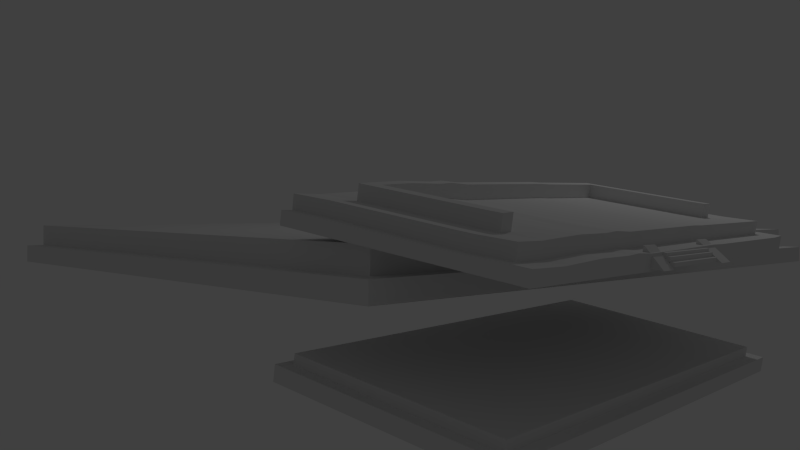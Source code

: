 # Source: Estructura_le_treseichon.blend  (saved by Blender 2.73.0; exported with 4.5.12 LTS)
import bpy
from mathutils import Matrix  # noqa: F401  (used for matrix-valued properties, if any)

bpy.ops.wm.read_factory_settings(use_empty=True)
scene = bpy.context.scene
scene.name = 'Scene'

# ---- collections
col_collection_1 = bpy.data.collections.new('Collection 1'); scene.collection.children.link(col_collection_1)

# ---- world
world_world = bpy.data.worlds.new('World'); scene.world = world_world
world_world.color = (0.05088, 0.05088, 0.05088)
world_world.use_sun_shadow = False
world_world.sun_shadow_jitter_overblur = 0.0
world_world.cycles.sampling_method = 'MANUAL'
world_world.cycles.sample_map_resolution = 256

# ---- cameras
cam_camera = bpy.data.cameras.new('Camera')
cam_camera.clip_end = 100.0
cam_camera.lens = 35.0
cam_camera.sensor_width = 32.0
cam_camera.sensor_height = 18.0
cam_camera.ortho_scale = 7.314
cam_camera.dof.focus_distance = 0.0
cam_camera.dof.aperture_fstop = 128.0

# ---- lights
light_lamp = bpy.data.lights.new('Lamp', 'POINT')
light_lamp.transmission_factor = 0.0
light_lamp.cutoff_distance = 30.0
light_lamp.energy = 100.0
light_lamp.shadow_buffer_clip_start = 1.001
light_lamp.shadow_soft_size = 0.1
light_lamp.shadow_maximum_resolution = 0.006
light_lamp.use_absolute_resolution = True
light_lamp.cycles.use_multiple_importance_sampling = False

# ---- meshes
me_cube_001 = bpy.data.meshes.new('Cube.001')
me_cube_001.from_pydata([(-1.2, -45.21, 0.9394), (-1.2, -43.67, 0.9394), (1.0, -43.67, 0.9394), (1.0, -45.21, 0.9394), (-1.2, -45.21, 2.145), (-1.2, -43.67, 2.145), (1.0, -43.67, 2.145), (1.0, -45.21, 2.145), (-1.2, -43.77, 1.811), (-1.2, -42.51, 1.811), (1.0, -42.51, 1.811), (1.0, -43.77, 1.811), (-1.2, -43.77, 3.382), (-1.2, -42.51, 3.382), (1.0, -42.51, 3.382), (1.0, -43.77, 3.382), (-1.2, -42.53, 2.881), (-1.2, -39.44, 2.881), (1.0, -39.44, 2.881), (1.0, -42.53, 2.881), (-1.2, -42.53, 4.289), (-1.2, -39.44, 4.289), (1.0, -39.44, 4.289), (1.0, -42.53, 4.289), (-1.196, -46.85, 0.8034), (-1.196, -38.79, 0.818), (-1.691, -38.79, 0.818), (-1.691, -46.85, 0.8034), (-1.196, -38.85, 6.082), (-1.196, -38.43, 6.082), (-1.691, -38.43, 6.082), (-1.691, -38.85, 6.082), (0.9974, -39.05, 5.818), (0.9974, -38.63, 5.818), (1.493, -38.63, 5.818), (1.493, -39.05, 5.818), (0.9974, -45.31, 0.2667), (0.9974, -38.79, 0.2802), (1.493, -38.79, 0.2802), (1.493, -45.31, 0.2667), (-5.819, 24.41, 0.4094), (5.902, 24.41, -0.7251), (-6.278, 24.41, 0.8052), (4.82, 24.41, -0.7251), (-2.138, 24.41, -0.008018), (4.483, 24.41, -0.7251), (-6.278, 24.41, 5.813), (-6.278, 38.71, 0.7902), (-6.278, 38.71, 5.568), (-5.819, 38.71, 0.3944), (-5.819, 38.71, 5.172), (-2.138, 38.71, -0.02304), (-2.138, 38.71, 4.754), (-1.686, 38.71, -0.02304), (-1.686, 38.71, 4.865), (1.503, 38.71, -0.7402), (1.503, 38.71, 4.148), (2.094, 38.71, -0.7402), (2.094, 38.71, 4.547), (2.506, 38.71, -0.7402), (2.506, 38.71, 4.193), (5.902, 38.71, -0.7402), (4.82, 38.71, -0.7402), (5.902, 38.71, 3.527), (4.82, 38.71, 3.305), (4.483, 38.71, 3.571), (4.483, 38.71, -0.7402), (3.546, 38.71, -0.7402), (3.546, 38.71, 4.193), (-4.334, -34.61, 9.616), (-4.337, 38.71, 5.004), (-4.71, -34.61, 9.659), (-4.71, -16.54, 9.318), (-4.71, -22.95, 9.301), (-4.71, 24.45, 9.87), (-4.71, 38.74, 9.625), (-4.713, -34.64, 5.08), (-4.713, -34.64, 0.3438), (-4.713, -16.58, 0.3219), (-4.713, -22.98, 0.328), (-4.713, 24.41, 0.284), (-4.713, -41.42, 0.3457), (-4.713, -41.42, 5.123), (-4.713, 38.71, 5.046), (-4.713, 38.71, 0.269), (3.546, -41.42, 4.269), (3.546, -41.42, -0.6635), (4.483, -41.42, -0.6635), (4.483, -41.42, 3.647), (4.82, -41.42, 3.382), (5.902, -41.42, 3.604), (4.82, -41.42, -0.6635), (5.902, -41.42, -0.6635), (2.506, -41.42, 4.269), (2.506, -41.42, -0.6635), (2.094, -41.42, 4.624), (2.094, -41.42, -0.6635), (1.503, -41.42, 4.225), (1.503, -41.42, -0.6635), (-1.686, -41.42, 4.942), (-1.686, -41.42, 0.0536), (-2.138, -41.42, 4.831), (-2.138, -41.42, 0.0536), (-5.819, -41.42, 5.249), (-5.819, -41.42, 0.471), (-6.278, -41.42, 5.644), (-6.278, -41.42, 0.8668), (1.503, 24.41, -0.7251), (-1.686, 24.41, -0.008018), (-5.819, 24.41, 5.417), (2.506, 24.41, -0.7251), (3.546, 24.41, -0.7251), (5.902, 24.41, 3.772), (2.094, 24.41, -0.7251), (-2.138, -22.98, 0.03596), (4.483, -22.98, -0.6812), (5.902, -22.98, -0.6812), (-5.819, -22.98, 0.4534), (-6.278, -22.98, 0.8492), (1.503, -22.98, -0.6812), (-5.819, -22.98, 4.847), (3.546, -22.98, -0.6812), (4.82, -22.98, -0.6812), (-6.278, -22.98, 5.243), (-1.686, -22.98, 0.03596), (2.506, -22.98, -0.6812), (5.902, -22.98, 3.203), (2.094, -22.98, -0.6812), (-2.138, -16.58, 0.02984), (-6.278, -16.58, 0.8431), (4.82, -16.58, -0.6873), (-6.278, -16.58, 5.26), (-1.686, -16.58, 0.02984), (2.506, -16.58, -0.6873), (5.902, -16.58, 3.22), (2.094, -16.58, -0.6873), (4.483, -16.58, -0.6873), (5.902, -16.58, -0.6873), (-5.819, -16.58, 0.4473), (1.503, -16.58, -0.6873), (-5.819, -16.58, 4.864), (3.546, -16.58, -0.6873), (5.599, 38.71, 3.437), (5.599, 38.71, -0.7402), (5.599, -41.42, 3.513), (5.599, -41.42, -0.6635), (5.599, 24.41, 3.682), (5.599, 24.41, -0.7251), (5.599, -22.98, -0.6812), (5.599, -22.98, 3.112), (5.599, -16.58, -0.6873), (5.599, -16.58, 3.129), (4.483, -34.64, -0.6654), (5.902, -34.64, -0.6654), (-5.819, -34.64, 0.4691), (-2.138, -34.64, 4.788), (1.503, -34.64, -0.6654), (-5.819, -34.64, 5.205), (2.094, -34.64, 4.581), (3.546, -34.64, -0.6654), (4.82, -34.64, 3.339), (1.503, -34.64, 4.182), (3.546, -34.64, 4.226), (-2.138, -34.64, 0.0517), (-6.278, -34.64, 0.8649), (4.483, -34.64, 3.604), (4.82, -34.64, -0.6654), (-6.278, -34.64, 5.601), (2.506, -34.64, 4.226), (-1.686, -34.64, 0.0517), (2.506, -34.64, -0.6654), (-1.686, -34.64, 4.899), (5.902, -34.64, 3.561), (2.094, -34.64, -0.6654), (5.599, -34.64, 3.47), (5.599, -34.64, -0.6654), (6.158, 0.5532, -13.98), (6.122, 7.012, -14.94), (5.617, 6.54, -14.94), (5.653, 0.08103, -13.98), (6.153, 1.501, -7.509), (6.117, 7.96, -8.46), (5.611, 7.488, -8.46), (5.647, 1.029, -7.509), (-14.77, -16.39, -7.509), (-14.8, -9.928, -8.46), (-14.76, -17.33, -13.98), (-14.8, -10.88, -14.94), (5.031, 201.9, -43.61), (4.526, 201.4, -43.61), (5.026, 202.8, -37.14), (4.52, 202.3, -37.14), (-15.89, 184.0, -43.61), (-15.9, 184.9, -37.14), (5.605, 8.677, -0.4696), (5.883, 35.62, -43.66), (4.514, 203.5, -29.15), (5.883, -42.27, -44.46), (-15.32, 185.4, -37.14), (-14.23, -9.434, -8.46), (-14.22, -10.38, -14.94), (-15.31, 184.5, -43.61), (-14.18, -16.84, -13.98), (-14.19, -15.89, -7.509), (-15.32, 186.6, -29.15), (-14.23, -8.246, -0.4698), (-6.257, 35.6, -41.64), (-6.257, -42.29, -42.43), (5.888, -42.33, -39.41), (5.888, 35.56, -38.62), (-6.252, 35.53, -36.59), (-6.252, -42.35, -37.39), (5.583, 35.56, -38.57), (5.578, 35.62, -43.61), (5.583, -42.33, -39.36), (5.578, -42.27, -44.41), (-5.836, 35.54, -36.66), (-5.841, -42.29, -42.5), (-5.841, 35.6, -41.71), (-5.836, -42.35, -37.46), (5.883, -38.07, -44.41), (5.888, -38.13, -39.36), (-6.252, -38.16, -37.34), (-6.257, -38.1, -42.38), (5.583, -38.13, -39.31), (5.578, -38.07, -44.36), (-5.836, -38.16, -37.41), (-5.841, -38.1, -42.45), (5.888, 32.36, -38.65), (-6.257, 32.4, -41.67), (5.883, 32.43, -43.69), (-6.252, 32.34, -36.62), (5.583, 32.36, -38.6), (5.578, 32.43, -43.64), (-5.836, 32.34, -36.69), (-5.841, 32.4, -41.74), (5.586, -38.16, -35.95), (-5.833, -38.19, -34.05), (5.586, 32.33, -35.24), (-5.833, 32.31, -33.34), (2.508, 24.45, 9.016), (-2.135, 24.45, 9.578), (4.486, 24.45, 8.394), (-5.816, 38.74, 9.751), (-2.135, 38.74, 9.333), (-1.683, 38.74, 9.444), (1.506, 38.74, 8.727), (2.096, 38.74, 9.126), (2.508, 38.74, 8.771), (4.823, 38.74, 7.884), (4.486, 38.74, 8.149), (3.549, 38.74, 8.771), (-5.816, 24.45, 9.996), (-1.683, 24.45, 9.689), (2.096, 24.45, 9.371), (4.823, 24.45, 8.129), (1.506, 24.45, 8.972), (3.549, 24.45, 9.016), (-2.135, -22.95, 9.009), (-5.816, -22.95, 9.426), (4.486, -22.95, 7.825), (2.096, -22.95, 8.802), (4.823, -22.95, 7.56), (1.506, -22.95, 8.403), (3.549, -22.95, 8.447), (2.508, -22.95, 8.447), (-1.683, -22.95, 9.12), (4.486, -16.54, 7.842), (2.508, -16.54, 8.464), (-1.683, -16.54, 9.136), (-2.135, -16.54, 9.026), (-5.816, -16.54, 9.443), (2.096, -16.54, 8.819), (4.823, -16.54, 7.577), (1.506, -16.54, 8.419), (3.549, -16.54, 8.464), (5.602, 38.74, 8.015), (5.602, 24.45, 8.26), (5.602, -22.95, 7.691), (5.602, -16.54, 7.708), (-2.135, -34.61, 9.367), (-5.816, -34.61, 9.784), (2.096, -34.61, 9.16), (4.823, -34.61, 7.918), (1.506, -34.61, 8.76), (3.549, -34.61, 8.805), (4.486, -34.61, 8.183), (2.508, -34.61, 8.805), (-1.683, -34.61, 9.478), (5.602, -34.61, 8.049), (-4.334, -16.54, 9.275), (-4.334, -22.95, 9.258), (-4.334, 24.45, 9.828), (-4.337, -34.64, 5.037), (-4.337, -41.42, 0.303), (-4.337, 38.71, 0.2263), (-4.337, -41.42, 5.08), (-4.337, 24.41, 0.2414), (-4.337, -22.98, 0.2853), (-4.337, -16.58, 0.2792), (-4.337, -34.64, 0.3011), (-4.334, 38.74, 9.583), (-2.138, 20.01, -0.004095), (-6.278, 20.01, 0.8091), (4.82, 20.01, -0.7212), (-6.278, 20.01, 5.755), (-4.71, 20.04, 9.813), (-1.686, 20.01, -0.004095), (2.506, 20.01, -0.7212), (5.902, 20.01, 3.715), (2.094, 20.01, -0.7212), (4.483, 20.01, -0.7212), (5.902, 20.01, -0.7212), (-5.819, 20.01, 0.4133), (1.503, 20.01, -0.7212), (-5.819, 20.01, 5.36), (3.546, 20.01, -0.7212), (5.599, 20.01, -0.7212), (5.599, 20.01, 3.624), (4.486, 20.04, 8.337), (2.508, 20.04, 8.959), (-1.683, 20.04, 9.632), (-2.135, 20.04, 9.521), (-5.816, 20.04, 9.938), (2.096, 20.04, 9.314), (4.823, 20.04, 8.072), (1.506, 20.04, 8.915), (3.549, 20.04, 8.959), (5.602, 20.04, 8.203), (-4.713, 20.01, 0.288), (-4.334, 20.04, 9.77), (-4.337, 20.01, 0.2453), (-4.704, -16.59, 14.13), (-4.704, -22.99, 14.11), (-4.704, 24.4, 14.68), (2.515, 24.4, 13.83), (-2.129, 24.4, 14.39), (4.492, 24.4, 13.2), (-1.677, 24.4, 14.5), (2.103, 24.4, 14.18), (4.829, 24.4, 12.94), (1.512, 24.4, 13.78), (3.555, 24.4, 13.83), (4.492, -22.99, 12.63), (4.829, -22.99, 12.37), (4.492, -16.59, 12.65), (4.829, -16.59, 12.39), (-4.328, -16.59, 14.08), (-4.328, -22.99, 14.07), (-4.328, 24.4, 14.64), (-4.704, 20.0, 14.62), (4.492, 20.0, 13.15), (2.515, 20.0, 13.77), (-1.677, 20.0, 14.44), (-2.129, 20.0, 14.33), (2.103, 20.0, 14.12), (4.829, 20.0, 12.88), (1.512, 20.0, 13.72), (3.555, 20.0, 13.77), (-4.328, 20.0, 14.58)], [], [(4, 5, 1, 0), (5, 6, 2, 1), (6, 7, 3, 2), (7, 4, 0, 3), (0, 1, 2, 3), (7, 6, 5, 4), (12, 13, 9, 8), (13, 14, 10, 9), (14, 15, 11, 10), (15, 12, 8, 11), (8, 9, 10, 11), (15, 14, 13, 12), (20, 21, 17, 16), (21, 22, 18, 17), (22, 23, 19, 18), (23, 20, 16, 19), (16, 17, 18, 19), (23, 22, 21, 20), (30, 31, 27, 26), (31, 30, 29, 28), (24, 25, 26, 27), (31, 28, 24, 27), (32, 35, 39, 36), (28, 29, 25, 24), (32, 33, 34, 35), (29, 30, 26, 25), (35, 34, 38, 39), (33, 32, 36, 37), (34, 33, 37, 38), (39, 38, 37, 36), (110, 113, 57, 59), (46, 109, 50, 48), (107, 108, 53, 55), (42, 46, 48, 47), (147, 43, 62, 143), (108, 44, 51, 53), (146, 112, 63, 142), (50, 49, 47, 48), (111, 110, 59, 67), (112, 41, 61, 63), (40, 42, 47, 49), (54, 53, 51, 52), (45, 111, 67, 66), (113, 107, 55, 57), (58, 57, 55, 56), (56, 55, 53, 54), (83, 84, 49, 50), (143, 62, 64, 142), (60, 59, 57, 58), (64, 62, 66, 65), (68, 67, 59, 60), (65, 66, 67, 68), (297, 80, 84, 295), (331, 329, 80, 297), (157, 76, 71, 281), (300, 77, 79, 298), (298, 79, 78, 299), (70, 83, 75, 301), (294, 81, 77, 300), (103, 82, 76, 157), (252, 74, 75, 243), (323, 306, 74, 252), (281, 71, 73, 259), (259, 73, 72, 271), (93, 95, 96, 94), (88, 85, 86, 87), (89, 88, 87, 91), (95, 97, 98, 96), (85, 93, 94, 86), (145, 144, 89, 91), (97, 99, 100, 98), (99, 101, 102, 100), (82, 103, 104, 81), (103, 105, 106, 104), (80, 40, 49, 84), (43, 45, 66, 62), (304, 311, 45, 43), (329, 313, 40, 80), (310, 314, 107, 113), (311, 316, 111, 45), (313, 303, 42, 40), (309, 312, 41, 112), (316, 308, 110, 111), (64, 65, 250, 249), (318, 309, 112, 146), (120, 157, 281, 259), (307, 302, 44, 108), (317, 304, 43, 147), (303, 305, 46, 42), (315, 140, 271, 323), (314, 307, 108, 107), (60, 58, 247, 248), (305, 315, 109, 46), (308, 310, 113, 110), (146, 142, 276, 277), (140, 120, 259, 271), (142, 64, 249, 276), (54, 52, 244, 245), (170, 173, 127, 125), (167, 157, 120, 123), (158, 168, 287, 282), (156, 169, 124, 119), (171, 161, 284, 288), (164, 167, 123, 118), (175, 166, 122, 148), (169, 163, 114, 124), (65, 68, 251, 250), (174, 172, 126, 149), (293, 155, 280, 69), (318, 146, 277, 328), (159, 170, 125, 121), (172, 153, 116, 126), (154, 164, 118, 117), (152, 159, 121, 115), (173, 156, 119, 127), (56, 54, 245, 246), (77, 154, 117, 79), (166, 152, 115, 122), (162, 165, 286, 285), (58, 56, 246, 247), (125, 127, 135, 133), (123, 120, 140, 131), (155, 171, 288, 280), (119, 124, 132, 139), (168, 162, 285, 287), (118, 123, 131, 129), (148, 122, 130, 150), (124, 114, 128, 132), (149, 151, 279, 278), (149, 126, 134, 151), (68, 60, 248, 251), (161, 158, 282, 284), (121, 125, 133, 141), (126, 116, 137, 134), (117, 118, 129, 138), (115, 121, 141, 136), (127, 119, 139, 135), (174, 149, 278, 289), (79, 117, 138, 78), (122, 115, 136, 130), (50, 109, 252, 243), (116, 148, 150, 137), (83, 50, 243, 75), (153, 175, 148, 116), (312, 317, 147, 41), (160, 174, 289, 283), (92, 90, 144, 145), (61, 143, 142, 63), (165, 160, 283, 286), (41, 147, 143, 61), (92, 145, 175, 153), (89, 144, 174, 160), (91, 87, 152, 166), (81, 104, 154, 77), (85, 88, 165, 162), (96, 98, 156, 173), (87, 86, 159, 152), (104, 106, 164, 154), (90, 92, 153, 172), (86, 94, 170, 159), (97, 95, 158, 161), (95, 93, 168, 158), (144, 90, 172, 174), (296, 101, 155, 293), (100, 102, 163, 169), (145, 91, 166, 175), (106, 105, 167, 164), (101, 99, 171, 155), (98, 100, 169, 156), (93, 85, 162, 168), (105, 103, 157, 167), (94, 96, 173, 170), (99, 97, 161, 171), (88, 89, 160, 165), (180, 181, 177, 176), (178, 177, 188, 189), (185, 187, 192, 193), (183, 180, 176, 179), (176, 177, 178, 179), (183, 182, 181, 180), (201, 198, 193, 192), (187, 185, 184, 186), (200, 201, 192, 187), (202, 200, 187, 186), (190, 191, 189, 188), (191, 182, 194, 196), (181, 182, 191, 190), (177, 181, 190, 188), (203, 202, 186, 184), (199, 203, 184, 185), (216, 210, 206, 218), (198, 204, 205, 199), (228, 209, 195, 230), (198, 191, 196, 204), (199, 185, 193, 198), (182, 199, 205, 194), (196, 194, 205, 204), (182, 183, 203, 199), (183, 179, 202, 203), (179, 178, 200, 202), (178, 189, 201, 200), (189, 191, 198, 201), (222, 211, 207, 223), (214, 208, 197, 215), (235, 218, 206, 229), (232, 212, 209, 228), (234, 216, 212, 232), (230, 195, 213, 233), (219, 214, 215, 217), (209, 212, 213, 195), (211, 219, 217, 207), (231, 210, 216, 234), (233, 213, 218, 235), (212, 216, 218, 213), (215, 225, 227, 217), (211, 222, 226, 219), (197, 220, 225, 215), (219, 226, 224, 214), (214, 224, 221, 208), (217, 227, 223, 207), (231, 222, 223, 229), (208, 221, 220, 197), (210, 231, 229, 206), (225, 233, 235, 227), (222, 231, 234, 226), (220, 230, 233, 225), (234, 232, 238, 239), (224, 232, 228, 221), (227, 235, 229, 223), (221, 228, 230, 220), (237, 239, 238, 236), (224, 226, 237, 236), (226, 234, 239, 237), (232, 224, 236, 238), (242, 255, 249, 250), (253, 256, 246, 245), (240, 257, 251, 248), (241, 253, 245, 244), (292, 241, 244, 301), (254, 240, 248, 247), (256, 254, 247, 246), (257, 242, 250, 251), (242, 257, 342, 337), (74, 306, 350, 334), (320, 327, 358, 352), (262, 273, 346, 344), (240, 254, 339, 335), (72, 73, 333, 332), (306, 72, 332, 350), (330, 322, 354, 359), (286, 283, 262, 260), (288, 284, 263, 266), (287, 285, 264, 265), (280, 288, 266, 258), (69, 280, 258, 291), (282, 287, 265, 261), (284, 282, 261, 263), (285, 286, 260, 264), (319, 267, 345, 351), (266, 263, 274, 269), (265, 264, 275, 268), (258, 266, 269, 270), (291, 258, 270, 290), (261, 265, 268, 272), (263, 261, 272, 274), (264, 260, 267, 275), (262, 278, 279, 273), (283, 289, 278, 262), (325, 328, 277, 255), (255, 277, 276, 249), (296, 82, 81, 294), (70, 295, 84, 83), (52, 51, 295, 70), (101, 296, 294, 102), (290, 330, 359, 347), (71, 69, 291, 73), (326, 324, 355, 357), (74, 292, 301, 75), (82, 296, 293, 76), (76, 293, 69, 71), (102, 294, 300, 163), (52, 70, 301, 244), (114, 298, 299, 128), (163, 300, 298, 114), (302, 331, 297, 44), (44, 297, 295, 51), (128, 299, 331, 302), (257, 240, 335, 342), (273, 279, 328, 325), (292, 74, 334, 349), (269, 274, 326, 321), (268, 275, 327, 320), (270, 269, 321, 322), (290, 270, 322, 330), (272, 268, 320, 324), (274, 272, 324, 326), (275, 267, 319, 327), (137, 150, 317, 312), (151, 318, 328, 279), (133, 135, 310, 308), (131, 140, 315, 305), (139, 132, 307, 314), (109, 315, 323, 252), (129, 131, 305, 303), (150, 130, 304, 317), (132, 128, 302, 307), (151, 134, 309, 318), (141, 133, 308, 316), (134, 137, 312, 309), (138, 129, 303, 313), (136, 141, 316, 311), (135, 139, 314, 310), (78, 138, 313, 329), (130, 136, 311, 304), (271, 72, 306, 323), (299, 78, 329, 331), (358, 351, 337, 342), (357, 355, 339, 341), (355, 352, 335, 339), (359, 354, 336, 349), (354, 353, 338, 336), (352, 358, 342, 335), (353, 357, 341, 338), (351, 356, 340, 337), (343, 344, 346, 345), (333, 348, 347, 332), (350, 359, 349, 334), (332, 347, 359, 350), (345, 346, 356, 351), (273, 325, 356, 346), (256, 253, 338, 341), (260, 262, 344, 343), (241, 292, 349, 336), (327, 319, 351, 358), (73, 291, 348, 333), (253, 241, 336, 338), (267, 260, 343, 345), (324, 320, 352, 355), (322, 321, 353, 354), (254, 256, 341, 339), (321, 326, 357, 353), (325, 255, 340, 356), (291, 290, 347, 348), (255, 242, 337, 340)])
me_cube_001.use_remesh_preserve_volume = False
me_cube_001.use_remesh_preserve_attributes = False
me_cube_001.use_mirror_vertex_groups = False
me_cube_001.update()

# ---- objects
ob_cube = bpy.data.objects.new('Cube', me_cube_001)
ob_lamp = bpy.data.objects.new('Lamp', light_lamp)
ob_camera = bpy.data.objects.new('Camera', cam_camera)

# ---- transforms, parenting, visibility, modifiers, constraints
ob_cube.location = (0.08852, 0.0, 0.08431)
ob_cube.scale = (-0.4882, 0.03779, 0.03779)
ob_cube.lineart.crease_threshold = 0.0
ob_lamp.location = (4.076, 1.005, 5.904)
ob_lamp.rotation_euler = (0.6503, 0.05522, 1.866)
ob_lamp.lock_rotations_4d = False
ob_lamp.empty_display_type = 'ARROWS'
ob_lamp.color = (0.0, 0.0, 0.0, 0.0)
ob_lamp.lineart.crease_threshold = 0.0
ob_camera.location = (-8.701, -5.209, 1.327)
ob_camera.rotation_euler = (1.443, -0.1118, -0.8473)
ob_camera.lock_rotations_4d = False
ob_camera.empty_display_type = 'ARROWS'
ob_camera.color = (0.0, 0.0, 0.0, 0.0)
ob_camera.display_type = 'WIRE'
ob_camera.lineart.crease_threshold = 0.0

# ---- collection membership
col_collection_1.objects.link(ob_cube)
col_collection_1.objects.link(ob_lamp)
col_collection_1.objects.link(ob_camera)

# ---- scene / render settings (as saved in the file)
scene.camera = ob_camera
scene.frame_start = 1; scene.frame_end = 250; scene.frame_set(1)
scene.render.engine = 'BLENDER_EEVEE_NEXT'
scene.render.resolution_percentage = 50
scene.render.dither_intensity = 0.0
scene.cycles.use_denoising = False
scene.cycles.samples = 10
scene.cycles.sampling_pattern = 'TABULATED_SOBOL'
scene.cycles.light_sampling_threshold = 0.0
scene.cycles.use_adaptive_sampling = False
scene.cycles.use_light_tree = False
scene.cycles.blur_glossy = 0.0
scene.cycles.pixel_filter_type = 'GAUSSIAN'
scene.cycles.sample_clamp_indirect = 0.0
scene.view_settings.view_transform = 'Standard'
bpy.context.view_layer.update()
